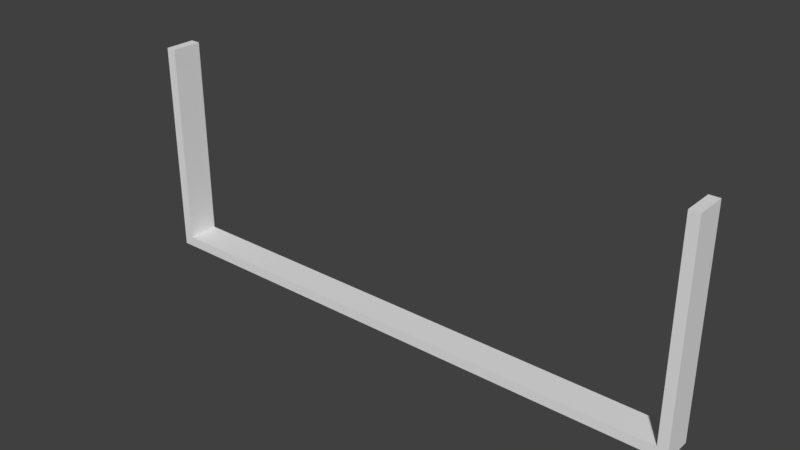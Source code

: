 # Source: Window.blend  (saved by Blender 2.79.0; exported with 4.5.12 LTS)
import bpy
from mathutils import Matrix  # noqa: F401  (used for matrix-valued properties, if any)

bpy.ops.wm.read_factory_settings(use_empty=True)
scene = bpy.context.scene
scene.name = 'Scene'

# ---- collections
col_collection_1 = bpy.data.collections.new('Collection 1'); scene.collection.children.link(col_collection_1)

# ---- world
world_world = bpy.data.worlds.new('World'); scene.world = world_world
world_world.color = (0.05088, 0.05088, 0.05088)
world_world.use_sun_shadow = False
world_world.sun_shadow_jitter_overblur = 0.0
world_world.cycles.sampling_method = 'MANUAL'

# ---- meshes
me_cube = bpy.data.meshes.new('Cube')
me_cube.from_pydata([(0.9816, 1.0, 41.12), (1.018, 1.0, 41.12), (0.9816, -1.0, 41.12), (1.018, -1.0, 41.12), (1.018, -1.0, -1.0), (0.9816, -1.0, 1.0), (1.018, 1.0, -1.0), (0.9816, 1.0, 1.0), (0.0, 1.0, -1.0), (0.0, 1.0, 1.0), (0.0, -1.0, -1.0), (0.0, -1.0, 1.0)], [], [(6, 7, 0, 1), (8, 9, 7, 6), (5, 4, 3, 2), (7, 5, 2, 0), (8, 6, 4, 10), (4, 6, 1, 3), (7, 9, 11, 5), (4, 5, 11, 10), (1, 0, 2, 3)])
me_cube.use_remesh_preserve_volume = False
me_cube.use_remesh_preserve_attributes = False
me_cube.use_mirror_vertex_groups = False
me_cube.update()

# ---- objects
ob_cube = bpy.data.objects.new('Cube', me_cube)

# ---- transforms, parenting, visibility, modifiers, constraints
ob_cube.location = (0.0, 0.0, 0.0)
ob_cube.scale = (3.232, 0.1812, 0.05961)
ob_cube.lineart.crease_threshold = 0.0
_m = ob_cube.modifiers.new('Mirror', 'MIRROR')
_m.use_clip = True

# ---- collection membership
col_collection_1.objects.link(ob_cube)

# ---- scene / render settings (as saved in the file)
scene.frame_start = 1; scene.frame_end = 250; scene.frame_set(1)
scene.render.engine = 'BLENDER_EEVEE_NEXT'
scene.render.fps = 30
scene.render.dither_intensity = 0.0
scene.cycles.use_denoising = False
scene.cycles.samples = 128
scene.cycles.sampling_pattern = 'TABULATED_SOBOL'
scene.cycles.light_sampling_threshold = 0.0
scene.cycles.use_adaptive_sampling = False
scene.cycles.use_light_tree = False
scene.cycles.blur_glossy = 0.0
scene.cycles.sample_clamp_indirect = 0.0
scene.view_settings.view_transform = 'Standard'
bpy.context.view_layer.update()

# ---- added for rendering (the .blend has no active camera and no usable light): camera, sun
cam_auto = bpy.data.cameras.new('AutoCamera')
cam_auto.lens = 50.0
cam_auto.sensor_width = 36.0
cam_auto.clip_end = 1000.0
ob_auto_camera = bpy.data.objects.new('AutoCamera', cam_auto)
scene.collection.objects.link(ob_auto_camera)
ob_auto_camera.location = (6.52839, -7.83407, 6.41864)
ob_auto_camera.rotation_euler = (1.09748, -7.21219e-08, 0.694738)
scene.camera = ob_auto_camera
light_auto_sun = bpy.data.lights.new('AutoSun', 'SUN')
light_auto_sun.energy = 3.0
light_auto_sun.angle = 0.0523599
ob_auto_sun = bpy.data.objects.new('AutoSun', light_auto_sun)
scene.collection.objects.link(ob_auto_sun)
ob_auto_sun.rotation_euler = (0.872665, 0.174533, 0.523599)
bpy.context.view_layer.update()

